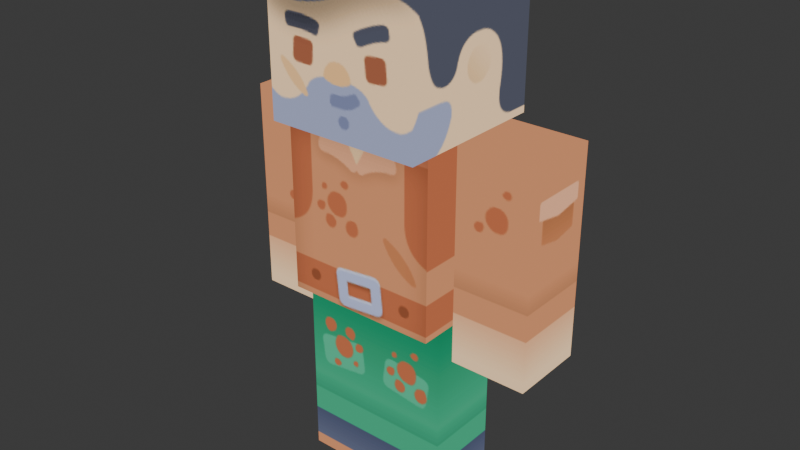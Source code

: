 # Source: blocky-character.blend  (saved by Blender 5.1.30; exported with 4.5.12 LTS)
import bpy
from mathutils import Matrix  # noqa: F401  (used for matrix-valued properties, if any)

bpy.ops.wm.read_factory_settings(use_empty=True)
scene = bpy.context.scene
scene.name = 'Scene'

# ---- collections
col_collection = bpy.data.collections.new('Collection'); scene.collection.children.link(col_collection)

# ---- images (referenced by path relative to the original .blend; pixels are not part of the script)
import os
ASSET_DIR = os.environ.get("B2B_ASSET_DIR", "")  # directory of the original .blend (textures are referenced by path, not embedded)
HERE = os.path.dirname(os.path.abspath(__file__))  # packed textures are extracted next to this script under _unpacked/

def load_image(name, relpath, width, height, colorspace="sRGB"):
    """Load a texture the original file referenced (path relative to the .blend, or extracted next to this script)."""
    p = next((c for c in (os.path.join(HERE, relpath), os.path.join(ASSET_DIR, relpath)) if relpath and os.path.exists(c)), "")
    if p:
        img = bpy.data.images.load(p, check_existing=True)
        img.name = name
    else:  # same state as the original file: an image datablock whose file is absent (Cycles renders it pink)
        img = bpy.data.images.new(name, width, height)
        img.source = "FILE"
        img.filepath = "//" + (relpath or name)
    img.colorspace_settings.name = colorspace
    return img
img_texture_a = load_image('texture-a', '_unpacked/texture-a.8c66fbe5.png', 1024, 1024, 'sRGB')

# ---- materials (node trees are filled in below, after node groups)
mat_texture_a = bpy.data.materials.new('texture-a')
mat_texture_a.use_backface_culling = True

# ---- material node trees
mat_texture_a.use_nodes = True; mat_texture_a.node_tree.nodes.clear()
_N = mat_texture_a.node_tree.nodes; _L = mat_texture_a.node_tree.links
n0 = _N.new('ShaderNodeEmission'); n0.name = 'Emission'; n0.location = (10, 126)
n1 = _N.new('ShaderNodeLightPath'); n1.name = 'Light Path'; n1.location = (10, 600)
n2 = _N.new('ShaderNodeBsdfTransparent'); n2.name = 'Transparent BSDF'; n2.location = (10, 240)
n3 = _N.new('ShaderNodeMixShader'); n3.name = 'Mix Shader'; n3.location = (260, 320)
n4 = _N.new('ShaderNodeOutputMaterial'); n4.name = 'Material Output'; n4.location = (490, 290)
n5 = _N.new('ShaderNodeTexImage'); n5.name = 'Image Texture'; n5.location = (-440, 380)
n5.label = 'BASE COLOR'
n5.image = img_texture_a
n6 = _N.new('ShaderNodeMapping'); n6.name = 'Mapping'; n6.location = (-700, 410)
n7 = _N.new('ShaderNodeUVMap'); n7.name = 'UV Map'; n7.location = (-960, 310)
n7.uv_map = 'UVMap'
_L.new(n1.outputs[0], n3.inputs[0])
_L.new(n2.outputs[0], n3.inputs[1])
_L.new(n0.outputs[0], n3.inputs[2])
_L.new(n3.outputs[0], n4.inputs[0])
_L.new(n5.outputs[0], n0.inputs[0])
_L.new(n6.outputs[0], n5.inputs[0])
_L.new(n7.outputs[0], n6.inputs[0])
n4.is_active_output = True

# ---- world
world_world = bpy.data.worlds.new('World'); scene.world = world_world
world_world.use_nodes = True; world_world.node_tree.nodes.clear()
_N = world_world.node_tree.nodes; _L = world_world.node_tree.links
n0 = _N.new('ShaderNodeOutputWorld'); n0.name = 'World Output'; n0.location = (200, 100)
n1 = _N.new('ShaderNodeBackground'); n1.name = 'Background'; n1.location = (-200, 100)
n1.inputs[0].default_value = (0.05088, 0.05088, 0.05088, 1.0)
_L.new(n1.outputs[0], n0.inputs[0])
n0.is_active_output = True
world_world.color = (0.05088, 0.05088, 0.05088)
world_world.sun_shadow_jitter_overblur = 0.0

# ---- meshes
me_leg_left = bpy.data.meshes.new('leg-left')
me_leg_left.from_pydata([(0.2, -0.2, -1.0), (0.2, 0.2, -1.0), (-0.2, -0.2, -1.0), (-0.2, 0.2, -1.0), (0.2, -0.2, 0.0), (-0.2, -0.2, 0.0), (0.2, 0.2, 0.0), (-0.2, 0.2, 0.0), (0.2, -0.2, -1.0), (-0.2, -0.2, -1.0), (0.2, -0.2, 0.0), (-0.2, -0.2, 0.0), (0.2, 0.2, 0.0), (0.2, 0.2, -1.0), (0.2, -0.2, 0.0), (0.2, -0.2, -1.0), (-0.2, 0.2, -1.0), (-0.2, 0.2, 0.0), (-0.2, -0.2, -1.0), (-0.2, -0.2, 0.0), (-0.2, 0.2, -1.0), (0.2, 0.2, -1.0), (-0.2, 0.2, 0.0), (0.2, 0.2, 0.0)], [], [(2, 1, 0), (1, 2, 3), (6, 5, 4), (5, 6, 7), (10, 9, 8), (9, 10, 11), (14, 13, 12), (13, 14, 15), (18, 17, 16), (17, 18, 19), (22, 21, 20), (21, 22, 23)])
me_leg_left.polygons.foreach_set('use_smooth', [0, 0, 1, 1, 1, 1, 1, 1, 1, 1, 1, 1])
_uv = me_leg_left.uv_layers.new(name='UVMap')
_uv.uv.foreach_set('vector', [-0.1848, -0.7845, -0.1276, -0.8416, -0.1276, -0.7845, -0.1276, -0.8416, -0.1848, -0.7845, -0.1848, -0.8416, -0.1902, -0.7838, -0.2473, -0.841, -0.1902, -0.841, -0.2473, -0.841, -0.1902, -0.7838, -0.2473, -0.7838, -0.1274, -0.8502, -0.1846, -0.9931, -0.1274, -0.9931, -0.1846, -0.9931, -0.1274, -0.8502, -0.1846, -0.8502, -0.1224, -0.8502, -0.06526, -0.9931, -0.06526, -0.8502, -0.06526, -0.9931, -0.1224, -0.8502, -0.1224, -0.9931, -0.1899, -0.9931, -0.247, -0.8502, -0.247, -0.9931, -0.247, -0.8502, -0.1899, -0.9931, -0.1899, -0.8502, -0.002956, -0.8502, -0.0601, -0.9931, -0.002956, -0.9931, -0.0601, -0.9931, -0.002956, -0.8502, -0.0601, -0.8502])
me_leg_left.materials.append(mat_texture_a)
me_leg_left.update()
me_leg_left.normals_split_custom_set([tuple(v) for v in zip(*[iter([0.0, 0.0, -1.0, 0.0, 0.0, -1.0, 0.0, 0.0, -1.0, 0.0, 0.0, -1.0, 0.0, 0.0, -1.0, 0.0, 0.0, -1.0, 0.5773, 0.5774, 0.5774, -0.5773, -0.5774, 0.5774, 0.5774, -0.5773, 0.5774, -0.5773, -0.5774, 0.5774, 0.5773, 0.5774, 0.5774, -0.5774, 0.5773, 0.5774, 0.5773, -0.5774, 0.5774, 0.0, -1.0, 0.0, 0.0, -1.0, 0.0, 0.0, -1.0, 0.0, 0.5773, -0.5774, 0.5774, -0.5774, -0.5774, 0.5773, 0.5774, -0.5774, 0.5773, 1.0, 0.0, 0.0, 0.5774, 0.5773, 0.5774, 1.0, 0.0, 0.0, 0.5774, -0.5774, 0.5773, 1.0, 0.0, 0.0, -1.0, 0.0, 0.0, -0.5774, 0.5774, 0.5773, -1.0, 0.0, 0.0, -0.5774, 0.5774, 0.5773, -1.0, 0.0, 0.0, -0.5774, -0.5773, 0.5774, -0.5773, 0.5774, 0.5774, 0.0, 1.0, 0.0, 0.0, 1.0, 0.0, 0.0, 1.0, 0.0, -0.5773, 0.5774, 0.5774, 0.5774, 0.5774, 0.5773])] * 3)])
me_leg_right = bpy.data.meshes.new('leg-right')
me_leg_right.from_pydata([(0.2, -0.2, -1.0), (0.2, 0.2, -1.0), (-0.2, -0.2, -1.0), (-0.2, 0.2, -1.0), (0.2, -0.2, 0.0), (-0.2, -0.2, 0.0), (0.2, 0.2, 0.0), (-0.2, 0.2, 0.0), (0.2, -0.2, -1.0), (-0.2, -0.2, -1.0), (0.2, -0.2, 0.0), (-0.2, -0.2, 0.0), (0.2, 0.2, 0.0), (0.2, 0.2, -1.0), (0.2, -0.2, 0.0), (0.2, -0.2, -1.0), (-0.2, 0.2, -1.0), (-0.2, 0.2, 0.0), (-0.2, -0.2, -1.0), (-0.2, -0.2, 0.0), (-0.2, 0.2, -1.0), (0.2, 0.2, -1.0), (-0.2, 0.2, 0.0), (0.2, 0.2, 0.0)], [], [(2, 1, 0), (1, 2, 3), (6, 5, 4), (5, 6, 7), (10, 9, 8), (9, 10, 11), (14, 13, 12), (13, 14, 15), (18, 17, 16), (17, 18, 19), (22, 21, 20), (21, 22, 23)])
me_leg_right.polygons.foreach_set('use_smooth', [0, 0, 1, 1, 1, 1, 1, 1, 1, 1, 1, 1])
_uv = me_leg_right.uv_layers.new(name='UVMap')
_uv.uv.foreach_set('vector', [-0.4663, -0.7842, -0.4092, -0.8413, -0.4092, -0.7842, -0.4092, -0.8413, -0.4663, -0.7842, -0.4663, -0.8413, -0.4713, -0.7843, -0.5285, -0.8415, -0.4713, -0.8415, -0.5285, -0.8415, -0.4713, -0.7843, -0.5285, -0.7843, -0.4087, -0.8502, -0.4659, -0.9931, -0.4087, -0.9931, -0.4659, -0.9931, -0.4087, -0.8502, -0.4659, -0.8502, -0.4033, -0.8503, -0.3462, -0.9931, -0.3462, -0.8503, -0.3462, -0.9931, -0.4033, -0.8503, -0.4033, -0.9931, -0.4711, -0.9931, -0.5282, -0.8502, -0.5282, -0.9931, -0.5282, -0.8502, -0.4711, -0.9931, -0.4711, -0.8502, -0.2837, -0.8502, -0.3408, -0.9931, -0.2837, -0.9931, -0.3408, -0.9931, -0.2837, -0.8502, -0.3408, -0.8502])
me_leg_right.materials.append(mat_texture_a)
me_leg_right.update()
me_leg_right.normals_split_custom_set([tuple(v) for v in zip(*[iter([0.0, 0.0, -1.0, 0.0, 0.0, -1.0, 0.0, 0.0, -1.0, 0.0, 0.0, -1.0, 0.0, 0.0, -1.0, 0.0, 0.0, -1.0, 0.5773, 0.5774, 0.5774, -0.5773, -0.5774, 0.5774, 0.5774, -0.5773, 0.5774, -0.5773, -0.5774, 0.5774, 0.5773, 0.5774, 0.5774, -0.5774, 0.5773, 0.5774, 0.5773, -0.5774, 0.5774, 0.0, -1.0, 0.0, 0.0, -1.0, 0.0, 0.0, -1.0, 0.0, 0.5773, -0.5774, 0.5774, -0.5774, -0.5774, 0.5773, 0.5774, -0.5774, 0.5773, 1.0, 0.0, 0.0, 0.5774, 0.5773, 0.5774, 1.0, 0.0, 0.0, 0.5774, -0.5774, 0.5773, 1.0, 0.0, 0.0, -1.0, 0.0, 0.0, -0.5774, 0.5774, 0.5773, -1.0, 0.0, 0.0, -0.5774, 0.5774, 0.5773, -1.0, 0.0, 0.0, -0.5774, -0.5773, 0.5774, -0.5773, 0.5774, 0.5774, 0.0, 1.0, 0.0, 0.0, 1.0, 0.0, 0.0, 1.0, 0.0, -0.5773, 0.5774, 0.5774, 0.5774, 0.5774, 0.5773])] * 3)])
me_torso = bpy.data.meshes.new('torso')
me_torso.from_pydata([(0.4, 0.3, 0.3), (-0.4, 0.3, 0.3), (0.4, -0.3, 0.3), (-0.4, -0.3, 0.3), (-0.4, 0.3, 0.3), (0.4, 0.3, 0.3), (-0.4, 0.3, 1.2), (0.4, 0.3, 1.2), (0.4, 0.3, 1.2), (0.4, 0.3, 0.3), (0.4, -0.3, 1.2), (0.4, -0.3, 0.3), (0.4, -0.3, 0.3), (-0.4, -0.3, 0.3), (0.4, -0.3, 1.2), (-0.4, -0.3, 1.2), (0.4, 0.3, 1.2), (0.4, -0.3, 1.2), (-0.4, 0.3, 1.2), (-0.4, -0.3, 1.2), (-0.4, 0.3, 1.2), (-0.4, -0.3, 1.2), (-0.4, 0.3, 0.3), (-0.4, -0.3, 0.3)], [], [(2, 1, 0), (1, 2, 3), (6, 5, 4), (5, 6, 7), (10, 9, 8), (9, 10, 11), (14, 13, 12), (13, 14, 15), (18, 17, 16), (17, 18, 19), (22, 21, 20), (21, 22, 23)])
_uv = me_torso.uv_layers.new(name='UVMap')
_uv.uv.foreach_set('vector', [0.213, -0.9112, 0.09875, -0.9969, 0.213, -0.9969, 0.09875, -0.9969, 0.213, -0.9112, 0.09875, -0.9112, 0.4324, -0.7715, 0.3181, -0.9001, 0.4324, -0.9001, 0.3181, -0.9001, 0.4324, -0.7715, 0.3181, -0.7715, 0.2228, -0.7715, 0.3085, -0.9, 0.3085, -0.7715, 0.3085, -0.9, 0.2228, -0.7715, 0.2228, -0.9, 0.2133, -0.7715, 0.09905, -0.9, 0.2133, -0.9, 0.09905, -0.9, 0.2133, -0.7715, 0.09905, -0.7715, 0.09932, -0.6763, 0.2136, -0.762, 0.2136, -0.6763, 0.2136, -0.762, 0.09932, -0.6763, 0.09932, -0.762, 0.004429, -0.9, 0.09014, -0.7714, 0.004429, -0.7714, 0.09014, -0.7714, 0.004429, -0.9, 0.09014, -0.9])
me_torso.materials.append(mat_texture_a)
me_torso.update()
me_torso.normals_split_custom_set([tuple(v) for v in zip(*[iter([0.0, 0.0, -1.0, 0.0, 0.0, -1.0, 0.0, 0.0, -1.0, 0.0, 0.0, -1.0, 0.0, 0.0, -1.0, 0.0, 0.0, -1.0, 0.0, 1.0, 0.0, 0.0, 1.0, 0.0, 0.0, 1.0, 0.0, 0.0, 1.0, 0.0, 0.0, 1.0, 0.0, 0.0, 1.0, 0.0, 1.0, 0.0, 0.0, 1.0, 0.0, 0.0, 1.0, 0.0, 0.0, 1.0, 0.0, 0.0, 1.0, 0.0, 0.0, 1.0, 0.0, 0.0, 0.0, -1.0, 0.0, 0.0, -1.0, 0.0, 0.0, -1.0, 0.0, 0.0, -1.0, 0.0, 0.0, -1.0, 0.0, 0.0, -1.0, 0.0, 0.0, 0.0, 1.0, 0.0, 0.0, 1.0, 0.0, 0.0, 1.0, 0.0, 0.0, 1.0, 0.0, 0.0, 1.0, 0.0, 0.0, 1.0, -1.0, 0.0, 0.0, -1.0, 0.0, 0.0, -1.0, 0.0, 0.0, -1.0, 0.0, 0.0, -1.0, 0.0, 0.0, -1.0, 0.0, 0.0])] * 3)])
me_arm_left = bpy.data.meshes.new('arm-left')
me_arm_left.from_pydata([(0.4, 0.2, 0.1), (0.4, 0.2, -1.0), (0.4, -0.2, 0.1), (0.4, -0.2, -1.0), (0.4, 0.2, -1.0), (0.4, 0.2, 0.1), (-1.639e-08, 0.2, -1.0), (-7.219e-16, 0.2, 0.1), (0.4, -0.2, -1.0), (-1.639e-08, -0.2, -1.0), (0.4, -0.2, 0.1), (1.444e-15, -0.2, 0.1), (-1.639e-08, 0.2, -1.0), (-7.219e-16, 0.2, 0.1), (-1.639e-08, -0.2, -1.0), (1.444e-15, -0.2, 0.1), (0.4, -0.2, 0.1), (1.444e-15, -0.2, 0.1), (0.4, 0.2, 0.1), (-7.219e-16, 0.2, 0.1), (0.4, -0.2, -1.0), (0.4, 0.2, -1.0), (-1.639e-08, -0.2, -1.0), (-1.639e-08, 0.2, -1.0)], [], [(2, 1, 0), (1, 2, 3), (6, 5, 4), (5, 6, 7), (10, 9, 8), (9, 10, 11), (14, 13, 12), (13, 14, 15), (18, 17, 16), (17, 18, 19), (22, 21, 20), (21, 22, 23)])
me_arm_left.polygons.foreach_set('use_smooth', [1, 1, 1, 1, 1, 1, 1, 1, 1, 1, 0, 0])
_uv = me_arm_left.uv_layers.new(name='UVMap')
_uv.uv.foreach_set('vector', [0.878, -0.5885, 0.9352, -0.7457, 0.9352, -0.5885, 0.9352, -0.7457, 0.878, -0.5885, 0.878, -0.7457, 0.9976, -0.7457, 0.9405, -0.5885, 0.9405, -0.7457, 0.9405, -0.5885, 0.9976, -0.7457, 0.9976, -0.5885, 0.8728, -0.5885, 0.8157, -0.7457, 0.8728, -0.7457, 0.8157, -0.7457, 0.8728, -0.5885, 0.8157, -0.5885, 0.8099, -0.7456, 0.7528, -0.5885, 0.7528, -0.7456, 0.7528, -0.5885, 0.8099, -0.7456, 0.8099, -0.5885, 0.8101, -0.5246, 0.753, -0.5817, 0.8101, -0.5817, 0.753, -0.5817, 0.8101, -0.5246, 0.753, -0.5246, 0.8151, -0.524, 0.8723, -0.5811, 0.8723, -0.524, 0.8723, -0.5811, 0.8151, -0.524, 0.8151, -0.5811])
me_arm_left.materials.append(mat_texture_a)
me_arm_left.update()
me_arm_left.normals_split_custom_set([tuple(v) for v in zip(*[iter([0.5774, -0.5774, 0.5773, 1.0, 0.0, -2.709e-08, 0.5774, 0.5773, 0.5774, 1.0, 0.0, -2.709e-08, 0.5774, -0.5774, 0.5773, 1.0, 0.0, -2.709e-08, 0.0, 1.0, 1.777e-08, 0.5774, 0.5774, 0.5773, 0.0, 1.0, 2.709e-08, 0.5774, 0.5774, 0.5773, 0.0, 1.0, 1.777e-08, -0.5773, 0.5774, 0.5774, 0.5773, -0.5774, 0.5774, 0.0, -1.0, 2.635e-08, 0.0, -1.0, 3.387e-08, 0.0, -1.0, 2.635e-08, 0.5773, -0.5774, 0.5774, -0.5774, -0.5774, 0.5773, -1.0, -4.037e-15, 1.49e-08, -0.5774, 0.5774, 0.5773, -1.0, -4.037e-15, 1.49e-08, -0.5774, 0.5774, 0.5773, -1.0, -4.037e-15, 1.49e-08, -0.5774, -0.5773, 0.5774, 0.5773, 0.5774, 0.5774, -0.5773, -0.5774, 0.5774, 0.5774, -0.5773, 0.5774, -0.5773, -0.5774, 0.5774, 0.5773, 0.5774, 0.5774, -0.5774, 0.5773, 0.5774, 0.0, 0.0, -1.0, 0.0, 0.0, -1.0, 0.0, 0.0, -1.0, 0.0, 0.0, -1.0, 0.0, 0.0, -1.0, 0.0, 0.0, -1.0])] * 3)])
me_arm_right = bpy.data.meshes.new('arm-right')
me_arm_right.from_pydata([(-2.166e-15, 0.2, 0.1), (-1.639e-08, 0.2, -1.0), (2.166e-15, -0.2, 0.1), (-1.639e-08, -0.2, -1.0), (-1.639e-08, 0.2, -1.0), (-2.166e-15, 0.2, 0.1), (-0.4, 0.2, -1.0), (-0.4, 0.2, 0.1), (2.166e-15, -0.2, 0.1), (-0.4, -0.2, 0.1), (-2.166e-15, 0.2, 0.1), (-0.4, 0.2, 0.1), (-1.639e-08, -0.2, -1.0), (-1.639e-08, 0.2, -1.0), (-0.4, -0.2, -1.0), (-0.4, 0.2, -1.0), (-0.4, 0.2, -1.0), (-0.4, 0.2, 0.1), (-0.4, -0.2, -1.0), (-0.4, -0.2, 0.1), (-1.639e-08, -0.2, -1.0), (-0.4, -0.2, -1.0), (2.166e-15, -0.2, 0.1), (-0.4, -0.2, 0.1)], [], [(2, 1, 0), (1, 2, 3), (6, 5, 4), (5, 6, 7), (10, 9, 8), (9, 10, 11), (14, 13, 12), (13, 14, 15), (18, 17, 16), (17, 18, 19), (22, 21, 20), (21, 22, 23)])
me_arm_right.polygons.foreach_set('use_smooth', [1, 1, 1, 1, 1, 1, 0, 0, 1, 1, 1, 1])
_uv = me_arm_right.uv_layers.new(name='UVMap')
_uv.uv.foreach_set('vector', [0.5969, -0.5885, 0.654, -0.7456, 0.654, -0.5885, 0.654, -0.7456, 0.5969, -0.5885, 0.5969, -0.7456, 0.7166, -0.7456, 0.6595, -0.5885, 0.6595, -0.7456, 0.6595, -0.5885, 0.7166, -0.7456, 0.7166, -0.5885, 0.5284, -0.5248, 0.4713, -0.5819, 0.5284, -0.5819, 0.4713, -0.5819, 0.5284, -0.5248, 0.4713, -0.5248, 0.5334, -0.5242, 0.5906, -0.5814, 0.5906, -0.5242, 0.5906, -0.5814, 0.5334, -0.5242, 0.5334, -0.5814, 0.5284, -0.7456, 0.4713, -0.5885, 0.4713, -0.7456, 0.4713, -0.5885, 0.5284, -0.7456, 0.5284, -0.5885, 0.5915, -0.5885, 0.5343, -0.7456, 0.5915, -0.7456, 0.5343, -0.7456, 0.5915, -0.5885, 0.5343, -0.5885])
me_arm_right.materials.append(mat_texture_a)
me_arm_right.update()
me_arm_right.normals_split_custom_set([tuple(v) for v in zip(*[iter([0.5774, -0.5774, 0.5773, 1.0, 1.211e-14, -1.49e-08, 0.5774, 0.5773, 0.5774, 1.0, 1.211e-14, -1.49e-08, 0.5774, -0.5774, 0.5773, 1.0, 1.211e-14, -1.49e-08, 0.0, 1.0, 5.578e-09, 0.5774, 0.5774, 0.5773, 0.0, 1.0, 1.49e-08, 0.5774, 0.5774, 0.5773, 0.0, 1.0, 5.578e-09, -0.5773, 0.5774, 0.5774, 0.5773, 0.5774, 0.5774, -0.5773, -0.5774, 0.5774, 0.5774, -0.5773, 0.5774, -0.5773, -0.5774, 0.5774, 0.5773, 0.5774, 0.5774, -0.5774, 0.5773, 0.5774, 0.0, 0.0, -1.0, 0.0, 0.0, -1.0, 0.0, 0.0, -1.0, 0.0, 0.0, -1.0, 0.0, 0.0, -1.0, 0.0, 0.0, -1.0, -1.0, 0.0, 2.709e-08, -0.5774, 0.5774, 0.5773, -1.0, 0.0, 2.709e-08, -0.5774, 0.5774, 0.5773, -1.0, 0.0, 2.709e-08, -0.5774, -0.5773, 0.5774, 0.5773, -0.5774, 0.5774, 0.0, -1.0, -7.519e-09, 0.0, -1.0, 0.0, 0.0, -1.0, -7.519e-09, 0.5773, -0.5774, 0.5774, -0.5774, -0.5774, 0.5773])] * 3)])
me_head = bpy.data.meshes.new('head')
me_head.from_pydata([(-4.0, 4.0, 0.0), (-4.0, 4.0, 8.0), (-4.0, -4.0, 0.0), (-4.0, -4.0, 8.0), (4.0, 4.0, 8.0), (4.0, -4.0, 8.0), (-4.0, 4.0, 8.0), (-4.0, -4.0, 8.0), (4.0, 4.0, 8.0), (4.0, 4.0, 0.0), (4.0, -4.0, 8.0), (4.0, -4.0, 0.0), (-4.0, -4.0, 0.0), (4.0, -4.0, 8.0), (-4.0, -4.0, 8.0), (-4.0, 4.0, 0.0), (4.0, 4.0, 0.0), (-4.0, 4.0, 8.0), (4.0, 4.0, 8.0), (4.0, 4.0, 0.0), (-4.0, 4.0, 0.0), (4.0, -4.0, 0.0), (-4.0, -4.0, 0.0)], [], [(2, 1, 0), (1, 2, 3), (6, 5, 4), (5, 6, 7), (10, 9, 8), (9, 10, 11), (13, 12, 11), (12, 13, 14), (17, 16, 15), (16, 17, 18), (21, 20, 19), (20, 21, 22)])
me_head.polygons.foreach_set('use_smooth', [1, 1, 1, 1, 1, 1, 1, 1, 0, 0, 0, 0])
_uv = me_head.uv_layers.new(name='UVMap')
_uv.uv.foreach_set('vector', [0.1322, -0.2436, 0.01792, -0.1293, 0.01792, -0.2436, 0.01792, -0.1293, 0.1322, -0.2436, 0.1322, -0.1293, 0.1303, -0.005626, 0.2445, -0.1199, 0.2445, -0.005626, 0.2445, -0.1199, 0.1303, -0.005626, 0.1303, -0.1199, 0.2449, -0.1293, 0.3591, -0.2435, 0.3591, -0.1293, 0.3591, -0.2435, 0.2449, -0.1293, 0.2449, -0.2435, 0.2452, -0.1293, 0.1309, -0.2436, 0.2449, -0.2435, 0.1309, -0.2436, 0.2452, -0.1293, 0.1309, -0.1293, 0.4943, -0.1292, 0.38, -0.2435, 0.4943, -0.2435, 0.38, -0.2435, 0.4943, -0.1292, 0.38, -0.1292, 0.2441, -0.2513, 0.1298, -0.3656, 0.2441, -0.3656, 0.1298, -0.3656, 0.2441, -0.2513, 0.1298, -0.2513])
me_head.materials.append(mat_texture_a)
me_head.update()
me_head.normals_split_custom_set([tuple(v) for v in zip(*[iter([-0.7071, -0.7071, 3.394e-05, -1.0, 0.0, 0.0, -1.0, 0.0, 0.0, -1.0, 0.0, 0.0, -0.7071, -0.7071, 3.394e-05, -0.5774, -0.5773, 0.5774, 0.0, 0.0, 1.0, 0.5774, -0.5773, 0.5774, 0.0, 0.0, 1.0, 0.5774, -0.5773, 0.5774, 0.0, 0.0, 1.0, -0.5773, -0.5774, 0.5774, 0.5774, -0.5774, 0.5773, 1.0, 0.0, 0.0, 1.0, 0.0, 0.0, 1.0, 0.0, 0.0, 0.5774, -0.5774, 0.5773, 0.7071, -0.7071, 3.378e-05, 0.5773, -0.5774, 0.5774, -0.7071, -0.7071, 3.378e-05, 0.7071, -0.7071, 3.394e-05, -0.7071, -0.7071, 3.378e-05, 0.5773, -0.5774, 0.5774, -0.5774, -0.5774, 0.5773, 0.0, 1.0, 0.0, 0.0, 1.0, 0.0, 0.0, 1.0, 0.0, 0.0, 1.0, 0.0, 0.0, 1.0, 0.0, 0.0, 1.0, 0.0, 0.0, 0.0, -1.0, 0.0, 0.0, -1.0, 0.0, 0.0, -1.0, 0.0, 0.0, -1.0, 0.0, 0.0, -1.0, 0.0, 0.0, -1.0])] * 3)])

# ---- objects
ob_character_a = bpy.data.objects.new('character-a', None)
ob_root = bpy.data.objects.new('root', None)
ob_leg_left = bpy.data.objects.new('leg-left', me_leg_left)
ob_leg_right = bpy.data.objects.new('leg-right', me_leg_right)
ob_torso = bpy.data.objects.new('torso', me_torso)
ob_arm_left = bpy.data.objects.new('arm-left', me_arm_left)
ob_arm_right = bpy.data.objects.new('arm-right', me_arm_right)
ob_head = bpy.data.objects.new('head', me_head)

# ---- transforms, parenting, visibility, modifiers, constraints
ob_character_a.location = (0.0, 0.0, 0.0)
ob_character_a.rotation_mode = 'QUATERNION'
ob_character_a.rotation_quaternion = (1.0, 0.0, 0.0, 0.0)
ob_character_a.empty_display_size = 0.001
ob_root.parent = ob_character_a
ob_root.location = (0.0, 0.0, 0.0)
ob_root.rotation_mode = 'QUATERNION'
ob_root.rotation_quaternion = (-1.0, 0.0, 0.0, 0.0)
ob_root.empty_display_size = 0.001
ob_root.color = (0.49, 0.36, 1.0, 1.0)
ob_root.show_name = True
ob_root.show_in_front = True
ob_leg_left.parent = ob_root
ob_leg_left.location = (0.2, -2.035e-14, 1.0)
ob_leg_left.rotation_mode = 'QUATERNION'
ob_leg_left.rotation_quaternion = (-1.0, 0.0, 0.0, 0.0)
ob_leg_left.color = (0.31, 0.88, 0.64, 1.0)
ob_leg_left.show_name = True
ob_leg_left.show_in_front = True
ob_leg_right.parent = ob_root
ob_leg_right.location = (-0.2, -2.184e-14, 1.0)
ob_leg_right.rotation_mode = 'QUATERNION'
ob_leg_right.rotation_quaternion = (-1.0, 0.0, 0.0, 0.0)
ob_leg_right.color = (0.31, 0.88, 0.64, 1.0)
ob_leg_right.show_name = True
ob_leg_right.show_in_front = True
ob_torso.parent = ob_root
ob_torso.location = (0.0, 0.0, 0.7)
ob_torso.rotation_mode = 'QUATERNION'
ob_torso.rotation_quaternion = (-1.0, 0.0, 0.0, 0.0)
ob_torso.color = (0.15, 0.84, 1.0, 1.0)
ob_torso.show_name = True
ob_torso.show_in_front = True
ob_arm_left.parent = ob_torso
ob_arm_left.location = (0.4, 0.1, 1.1)
ob_arm_left.rotation_mode = 'QUATERNION'
ob_arm_left.rotation_quaternion = (-1.0, 0.0, 0.0, 0.0)
ob_arm_left.color = (0.31, 0.88, 0.64, 1.0)
ob_arm_left.show_name = True
ob_arm_left.show_in_front = True
ob_arm_right.parent = ob_torso
ob_arm_right.location = (-0.4, 0.1, 1.1)
ob_arm_right.rotation_mode = 'QUATERNION'
ob_arm_right.rotation_quaternion = (-1.0, 0.0, 0.0, 0.0)
ob_arm_right.color = (0.31, 0.88, 0.64, 1.0)
ob_arm_right.show_name = True
ob_arm_right.show_in_front = True
ob_head.parent = ob_torso
ob_head.location = (0.0, 0.0, 1.2)
ob_head.rotation_mode = 'QUATERNION'
ob_head.rotation_quaternion = (-1.0, 0.0, 0.0, 0.0)
ob_head.scale = (0.1, 0.1, 0.1)
ob_head.color = (1.0, 0.31, 0.78, 1.0)
ob_head.show_name = True
ob_head.show_in_front = True

# ---- collection membership
col_collection.objects.link(ob_character_a)
col_collection.objects.link(ob_root)
col_collection.objects.link(ob_leg_left)
col_collection.objects.link(ob_leg_right)
col_collection.objects.link(ob_torso)
col_collection.objects.link(ob_arm_left)
col_collection.objects.link(ob_arm_right)
col_collection.objects.link(ob_head)

# ---- scene / render settings (as saved in the file)
scene.frame_start = 1; scene.frame_end = 250; scene.frame_set(1)
scene.render.engine = 'BLENDER_EEVEE_NEXT'
scene.render.bake_bias = 0.0
scene.render.bake_samples = 0
scene.cycles.sampling_pattern = 'TABULATED_SOBOL'
scene.eevee.use_volume_custom_range = False
bpy.context.view_layer.update()

# ---- added for rendering (the .blend has no active camera): camera
cam_auto = bpy.data.cameras.new('AutoCamera')
cam_auto.lens = 50.0
cam_auto.sensor_width = 36.0
cam_auto.clip_end = 1000.0
ob_auto_camera = bpy.data.objects.new('AutoCamera', cam_auto)
scene.collection.objects.link(ob_auto_camera)
ob_auto_camera.location = (2.99664, -3.59597, 3.74731)
ob_auto_camera.rotation_euler = (1.09748, -7.21219e-08, 0.694738)
scene.camera = ob_auto_camera
bpy.context.view_layer.update()
